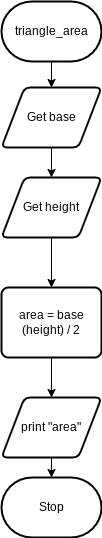

The diagram above was exported from draw.io. Its source (the exported page's mxGraphModel, read from the mxfile embedded in the PNG):
<mxGraphModel dx="1074" dy="709" grid="1" gridSize="10" guides="1" tooltips="1" connect="1" arrows="1" fold="1" page="1" pageScale="1" pageWidth="827" pageHeight="1169" math="0" shadow="0">
  <root>
    <mxCell id="0" />
    <mxCell id="1" parent="0" />
    <mxCell id="28" style="edgeStyle=none;html=1;exitX=0.5;exitY=1;exitDx=0;exitDy=0;exitPerimeter=0;entryX=0.5;entryY=0;entryDx=0;entryDy=0;" edge="1" parent="1" source="2" target="3">
      <mxGeometry relative="1" as="geometry" />
    </mxCell>
    <mxCell id="2" value="triangle_area" style="strokeWidth=2;html=1;shape=mxgraph.flowchart.terminator;whiteSpace=wrap;" parent="1" vertex="1">
      <mxGeometry x="370" y="20" width="100" height="60" as="geometry" />
    </mxCell>
    <mxCell id="21" style="edgeStyle=none;html=1;exitX=0.5;exitY=1;exitDx=0;exitDy=0;entryX=0.5;entryY=0;entryDx=0;entryDy=0;" edge="1" parent="1" source="3" target="17">
      <mxGeometry relative="1" as="geometry" />
    </mxCell>
    <mxCell id="3" value="Get base" style="shape=parallelogram;html=1;strokeWidth=2;perimeter=parallelogramPerimeter;whiteSpace=wrap;rounded=1;arcSize=12;size=0.23;" parent="1" vertex="1">
      <mxGeometry x="370" y="106" width="100" height="60" as="geometry" />
    </mxCell>
    <mxCell id="15" value="Stop" style="strokeWidth=2;html=1;shape=mxgraph.flowchart.terminator;whiteSpace=wrap;" parent="1" vertex="1">
      <mxGeometry x="370" y="496" width="100" height="60" as="geometry" />
    </mxCell>
    <mxCell id="24" style="edgeStyle=none;html=1;exitX=0.5;exitY=1;exitDx=0;exitDy=0;entryX=0.5;entryY=0;entryDx=0;entryDy=0;" edge="1" parent="1" source="17" target="23">
      <mxGeometry relative="1" as="geometry" />
    </mxCell>
    <mxCell id="17" value="Get height" style="shape=parallelogram;html=1;strokeWidth=2;perimeter=parallelogramPerimeter;whiteSpace=wrap;rounded=1;arcSize=12;size=0.23;" vertex="1" parent="1">
      <mxGeometry x="370" y="196" width="100" height="60" as="geometry" />
    </mxCell>
    <mxCell id="26" style="edgeStyle=none;html=1;exitX=0.5;exitY=1;exitDx=0;exitDy=0;entryX=0.5;entryY=0;entryDx=0;entryDy=0;" edge="1" parent="1" source="23" target="25">
      <mxGeometry relative="1" as="geometry" />
    </mxCell>
    <mxCell id="23" value="area = base (height) / 2" style="rounded=1;whiteSpace=wrap;html=1;absoluteArcSize=1;arcSize=14;strokeWidth=2;" vertex="1" parent="1">
      <mxGeometry x="370" y="306" width="100" height="70" as="geometry" />
    </mxCell>
    <mxCell id="27" style="edgeStyle=none;html=1;exitX=0.5;exitY=1;exitDx=0;exitDy=0;entryX=0.5;entryY=0;entryDx=0;entryDy=0;entryPerimeter=0;" edge="1" parent="1" source="25" target="15">
      <mxGeometry relative="1" as="geometry" />
    </mxCell>
    <mxCell id="25" value="print &quot;area&quot;" style="shape=parallelogram;html=1;strokeWidth=2;perimeter=parallelogramPerimeter;whiteSpace=wrap;rounded=1;arcSize=12;size=0.23;" vertex="1" parent="1">
      <mxGeometry x="370" y="416" width="100" height="60" as="geometry" />
    </mxCell>
  </root>
</mxGraphModel>